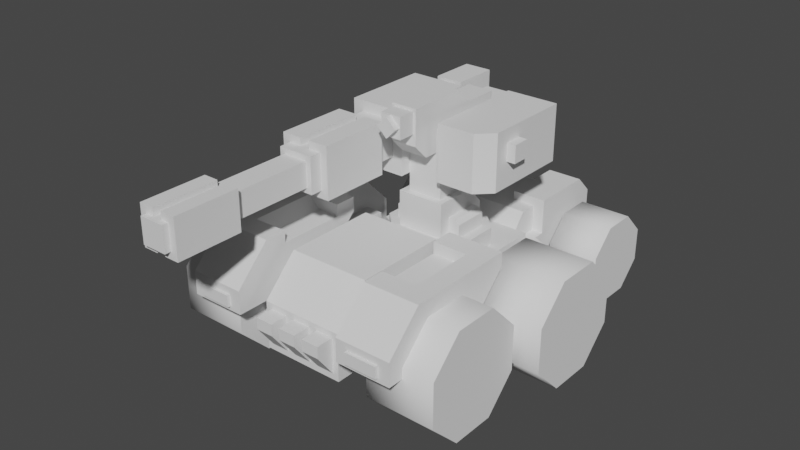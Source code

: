 # Source: stalker.blend  (saved by Blender 2.80.75; exported with 4.5.12 LTS)
import bpy
from mathutils import Matrix  # noqa: F401  (used for matrix-valued properties, if any)

bpy.ops.wm.read_factory_settings(use_empty=True)
scene = bpy.context.scene
scene.name = 'Scene'

# ---- collections
col_collection = bpy.data.collections.new('Collection'); scene.collection.children.link(col_collection)
col_stalker_latest = bpy.data.collections.new('Stalker_latest'); col_collection.children.link(col_stalker_latest)

# ---- world
world_world = bpy.data.worlds.new('World'); scene.world = world_world
world_world.use_nodes = True; world_world.node_tree.nodes.clear()
_N = world_world.node_tree.nodes; _L = world_world.node_tree.links
n0 = _N.new('ShaderNodeOutputWorld'); n0.name = 'World Output'; n0.location = (300, 300)
n1 = _N.new('ShaderNodeBackground'); n1.name = 'Background'; n1.location = (10, 300)
n1.inputs[0].default_value = (0.05088, 0.05088, 0.05088, 1.0)
_L.new(n1.outputs[0], n0.inputs[0])
n0.is_active_output = True
world_world.color = (0.05088, 0.05088, 0.05088)
world_world.use_sun_shadow = False
world_world.sun_shadow_jitter_overblur = 0.0

# ---- meshes
me_cube_007 = bpy.data.meshes.new('Cube.007')
me_cube_007.from_pydata([(0.8, 1.3, 1.32), (0.8, 1.3, 0.52), (0.8, 2.9, 1.32), (0.8, 2.9, 0.52), (0.8, 1.5, 1.57), (0.8, 2.7, 1.57), (1.0, 1.3, 1.32), (1.0, 1.3, 0.52), (0.7, -2.9, 1.32), (0.7, -2.9, 0.52), (0.7, -2.3, 1.92), (0.7, -0.7, 1.92), (0.7, -0.7, 0.52), (1.0, -0.4, 1.32), (0.7, -0.7, 1.32), (1.0, -0.4, 0.52), (-0.8, 1.3, 0.52), (-0.8, 2.9, 1.32), (-0.8, 2.9, 0.52), (-0.8, 1.5, 1.57), (-0.7, -2.9, 1.32), (-0.7, -0.7, 1.92), (-1.08, -2.1, 2.8), (-1.08, -2.1, 3.4), (-1.08, -0.3, 2.8), (-1.08, -0.3, 3.4), (-0.48, -2.1, 2.8), (-0.48, -2.1, 3.4), (-0.48, -0.3, 2.8), (-0.48, -0.3, 3.4), (-0.99, -4.7, 2.89), (-0.99, -4.7, 3.31), (-0.57, -4.7, 2.89), (-0.57, -4.7, 3.31), (-0.99, -2.1, 2.89), (-0.99, -2.1, 3.31), (-0.57, -2.1, 3.31), (-0.57, -2.1, 2.89), (-0.8658, -0.7, 2.671), (-0.8658, -0.7, 3.529), (-1.26, -0.3, 2.52), (-1.26, -0.3, 3.58), (-0.3, -0.3, 2.52), (-0.3, -0.3, 3.58), (-1.26, 1.2, 3.58), (-1.26, 1.2, 2.52), (-0.3, 1.2, 2.52), (-0.3, 1.2, 3.58), (-0.93, -5.96e-08, 2.7), (-0.93, -5.96e-08, 3.4), (-0.63, -5.96e-08, 2.7), (-0.63, -5.96e-08, 3.4), (-0.93, 1.5, 3.4), (-0.93, 1.5, 2.7), (-0.63, 1.5, 2.7), (-0.63, 1.5, 3.4), (-1.02, 1.5, 3.5), (-1.02, 1.5, 2.6), (-0.54, 1.5, 2.6), (-0.54, 1.5, 3.5), (-1.02, 2.3, 3.5), (-1.02, 2.3, 2.6), (-0.54, 2.3, 2.6), (-0.54, 2.3, 3.5), (0.3939, -0.3, 2.62), (0.3939, -0.3, 3.58), (0.3939, 1.5, 3.58), (0.3939, 1.5, 2.62), (1.294, 1.5, 3.58), (1.294, 1.5, 2.62), (1.294, -0.05, 3.58), (1.044, -0.3, 3.58), (0.2939, 0.07, 3.27), (0.2939, 0.07, 2.73), (0.2939, 0.63, 3.27), (0.2939, 0.63, 2.73), (0.3939, 0.07, 2.73), (0.3939, 0.07, 3.27), (0.3939, 0.63, 2.73), (0.3939, 0.63, 3.27), (-0.3, 1.9, 2.88), (0.3, 1.9, 2.88), (0.3, -0.1, 1.82), (0.3, 0.5, 1.82), (0.41, -0.21, 2.22), (0.41, 0.51, 2.22), (0.41, -0.21, 1.62), (-0.41, -0.21, 1.62), (0.41, 0.81, 1.92), (0.41, 0.81, 1.62), (-0.3, -0.1, 3.38), (-0.3, 1.9, 3.38), (0.3, -0.1, 3.38), (0.3, 1.9, 3.38), (-0.18, -0.9125, 3.445), (-0.18, -0.9125, 3.805), (-0.18, -0.6125, 3.445), (-0.18, -0.6125, 3.805), (0.18, -0.9125, 3.445), (0.18, -0.9125, 3.805), (0.18, -0.6125, 3.445), (0.18, -0.6125, 3.805), (4.768e-07, -1.013, 3.455), (-0.1697, -1.013, 3.625), (0.1697, -1.013, 3.625), (0.0, -1.013, 3.795), (4.768e-07, -0.9125, 3.455), (-0.1697, -0.9125, 3.625), (0.0, -0.9125, 3.795), (0.1697, -0.9125, 3.625), (0.225, -0.6125, 3.85), (-0.225, -0.3625, 3.0), (-0.225, -0.6125, 3.25), (0.225, -0.6125, 3.25), (0.225, -0.3625, 3.0), (0.225, 0.6875, 3.6), (0.225, 0.4375, 3.85), (0.225, 1.287, 3.0), (-0.225, 1.287, 3.0), (0.225, 1.287, 3.6), (-0.225, 1.287, 3.6), (0.3253, 1.085, 1.62), (-0.3253, 1.085, 1.62), (-0.7853, 0.6253, 1.62), (-0.7853, -0.02528, 1.62), (-0.3253, -0.4853, 1.62), (0.3253, -0.4853, 1.62), (0.7853, -0.02528, 1.62), (0.7853, 0.6253, 1.62), (-0.3253, 1.085, 1.32), (0.3253, 1.085, 1.32), (-0.7853, 0.6253, 1.32), (-0.7853, -0.02528, 1.32), (-0.3253, -0.4853, 1.32), (0.3253, -0.4853, 1.32), (0.7853, -0.02528, 1.32), (0.7853, 0.6253, 1.32), (-1.11, -3.5, 2.77), (-1.11, -3.5, 3.43), (-1.11, -4.6, 2.77), (-1.11, -4.6, 3.43), (-0.8599, -3.5, 3.43), (-0.8599, -3.5, 2.77), (-0.8599, -4.6, 3.43), (-0.8599, -4.6, 2.77), (-1.209, -1.9, 2.671), (-1.209, -1.9, 3.529), (-1.209, -0.7, 2.671), (-1.209, -0.7, 3.529), (-0.8658, -1.9, 2.671), (-0.8658, -1.9, 3.529), (1.294, -0.05, 2.62), (1.044, -0.3, 2.62), (-0.225, -0.6125, 3.85), (-0.225, 0.6875, 3.6), (-0.225, 0.4375, 3.85), (-0.3, -0.1, 1.82), (-0.3, 0.5, 1.82), (0.41, 0.606, 1.92), (0.41, 0.606, 1.62), (0.61, 0.606, 1.62), (0.535, 0.606, 1.92), (-0.41, -0.21, 2.22), (-0.41, 0.51, 2.22), (-0.41, 0.81, 1.92), (-0.41, 0.81, 1.62), (-0.7, -2.9, 0.52), (-0.7, -2.3, 1.92), (-1.0, 1.3, 1.32), (-0.7, -0.7, 0.52), (-1.0, -0.4, 1.32), (-0.7, -0.7, 1.32), (-1.0, -0.4, 0.52), (-1.0, 1.3, 0.52), (-0.8, 1.3, 1.32), (-0.8, 2.7, 1.57), (-0.6942, -0.7, 2.671), (-0.6942, -0.7, 3.529), (-0.4497, -3.5, 2.77), (-0.4497, -3.5, 3.43), (-0.4497, -4.6, 2.77), (-0.4497, -4.6, 3.43), (-0.7001, -3.5, 3.43), (-0.7001, -3.5, 2.77), (-0.7001, -4.6, 3.43), (-0.7001, -4.6, 2.77), (-0.351, -1.9, 2.671), (-0.351, -1.9, 3.529), (-0.351, -0.7, 2.671), (-0.351, -0.7, 3.529), (-0.6942, -1.9, 2.671), (-0.6942, -1.9, 3.529), (1.444, 0.2, 3.35), (1.444, 0.2, 3.05), (1.444, 0.5, 3.35), (1.444, 0.5, 3.05), (1.294, 0.2, 3.35), (1.294, 0.2, 3.05), (1.294, 0.5, 3.35), (1.294, 0.5, 3.05), (0.41, -0.005999, 1.92), (0.41, -0.005999, 1.62), (0.61, -0.005999, 1.62), (0.61, -0.005999, 1.845), (0.535, -0.005999, 1.92), (0.61, 0.606, 1.845), (0.95, -0.31, 0.65), (0.95, -0.31, 1.19), (0.95, 0.23, 0.65), (0.95, 0.23, 1.19), (1.31, -0.31, 0.65), (1.31, -0.31, 1.19), (1.31, 0.23, 0.65), (1.31, 0.23, 1.19), (0.9, 2.264, 0.4961), (0.9, 2.264, 0.9281), (0.9, 2.696, 0.4961), (0.9, 2.696, 0.9281), (1.26, 2.264, 0.4961), (1.26, 2.264, 0.9281), (1.26, 2.696, 0.4961), (1.26, 2.696, 0.9281), (1.7, -0.445, 0.515), (1.7, -0.445, 1.325), (1.7, 0.365, 0.515), (1.7, 0.365, 1.325), (1.3, 0.365, 0.515), (1.3, -0.445, 0.515), (1.3, -0.445, 1.325), (1.3, 0.365, 1.325), (0.6, -2.29, 0.65), (0.6, -2.29, 1.49), (0.6, -1.75, 0.65), (0.6, -1.75, 1.49), (0.96, -2.29, 0.65), (0.96, -2.29, 1.49), (0.96, -1.75, 0.65), (0.96, -1.75, 1.49), (1.35, -2.425, 0.515), (1.35, -2.425, 1.123), (1.35, -1.615, 0.515), (1.35, -1.615, 1.123), (0.95, -1.615, 0.515), (0.95, -2.425, 0.515), (0.95, -2.425, 1.123), (0.95, -1.615, 1.123), (1.35, -2.22, 1.92), (1.35, -1.08, 1.92), (1.9, -3.2, 1.52), (1.9, -2.6, 2.12), (1.9, -0.7, 2.12), (1.9, -3.2, 1.123), (0.95, -3.2, 1.52), (0.95, -2.6, 2.12), (0.95, -0.7, 2.12), (0.95, -3.2, 1.123), (1.9, -1.45, 1.123), (1.9, -0.7, 1.87), (0.95, -0.7, 1.87), (0.95, -1.45, 1.123), (0.95, -2.22, 2.12), (0.95, -2.22, 1.92), (1.55, -1.08, 2.12), (1.55, -2.22, 2.12), (0.95, -1.08, 1.92), (0.95, -1.08, 2.12), (0.6, -3.2, 1.02), (0.3, -3.2, 1.02), (0.6, -2.9, 0.62), (0.3, -2.9, 0.62), (0.6, -2.9, 1.22), (0.3, -2.9, 1.22), (0.6, -3.2, 1.22), (0.3, -3.2, 1.22), (1.7, -3.25, 1.395), (1.7, -3.25, 1.195), (1.15, -3.25, 1.395), (1.15, -3.25, 1.195), (1.7, -3.2, 1.195), (1.7, -3.2, 1.395), (1.15, -3.2, 1.195), (1.15, -3.2, 1.395), (0.8, 1.3, 1.12), (1.0, 1.3, 1.12), (1.4, 1.4, 0.72), (1.0, 0.4, 1.12), (1.4, 0.6, 1.12), (1.4, 0.6, 0.72), (1.0, 1.6, 1.12), (1.4, 1.4, 1.12), (0.8, 1.8, 0.72), (1.0, 1.8, 1.12), (0.8, 1.8, 1.12), (0.4, 1.8, 0.42), (0.4, 3.2, 0.42), (0.4, 3.2, 1.42), (1.0, 1.8, 0.42), (1.0, 3.2, 0.42), (1.0, 3.2, 1.42), (0.5, 3.2, 0.92), (0.9, 3.2, 0.92), (0.5, 3.2, 0.52), (0.9, 3.2, 0.52), (0.5, 3.3, 0.92), (0.9, 3.3, 0.92), (0.5, 3.3, 0.52), (0.9, 3.3, 0.52), (0.54, 3.2, 1.284), (0.86, 3.2, 1.284), (0.54, 3.26, 1.284), (0.86, 3.26, 1.284), (0.54, 3.2, 1.156), (0.86, 3.2, 1.156), (0.54, 3.26, 1.156), (0.86, 3.26, 1.156), (0.4, 1.8, 1.72), (0.4, 2.9, 1.72), (1.0, 2.9, 1.72), (1.0, 1.8, 1.72), (2.43, -1.105, 1.299), (1.26, -1.105, 0.5411), (2.43, -1.105, 0.5411), (1.26, -1.641, 0.005359), (2.43, -1.641, 0.005359), (1.26, -2.399, 0.005359), (2.43, -2.399, 0.00536), (2.43, -2.935, 0.5411), (2.43, -2.935, 1.299), (2.43, -2.399, 1.835), (2.43, -1.641, 1.835), (2.79, 0.8746, 1.299), (1.62, 0.8746, 0.5411), (2.79, 0.8746, 0.5411), (2.79, 0.3389, 0.005359), (2.79, -0.4189, 0.005359), (1.62, -0.9546, 0.5411), (2.79, -0.9546, 0.5411), (2.79, -0.9546, 1.299), (1.62, -0.4189, 1.835), (2.79, -0.4189, 1.835), (2.79, 0.3389, 1.835), (2.048, 3.166, 0.9963), (2.048, 3.166, 0.428), (2.048, 2.764, 0.02615), (2.048, 2.196, 0.02615), (2.048, 1.794, 0.428), (2.048, 1.794, 0.9963), (1.17, 2.196, 1.398), (2.048, 2.196, 1.398), (2.048, 2.764, 1.398), (1.26, -2.935, 1.299), (1.17, 3.166, 0.9963), (1.17, 2.764, 0.02615), (1.17, 1.794, 0.428), (1.17, 2.764, 1.398), (0.8, 1.3, 0.72), (1.0, 1.3, 0.72), (1.0, 0.4, 0.72), (1.0, 1.6, 0.72), (1.0, 1.8, 0.72), (1.17, 3.166, 0.428), (1.17, 2.196, 0.02615), (1.17, 1.794, 0.9963), (1.62, 0.8746, 1.299), (1.62, 0.3389, 0.005359), (1.62, -0.4189, 0.005359), (1.62, -0.9546, 1.299), (1.62, 0.3389, 1.835), (1.26, -1.105, 1.299), (1.26, -2.935, 0.5411), (1.26, -2.399, 1.835), (1.26, -1.641, 1.835), (-0.41, -0.005999, 1.92), (-0.41, -0.005999, 1.62), (-0.61, -0.005999, 1.62), (-0.61, -0.005999, 1.845), (-0.535, -0.005999, 1.92), (-0.61, 0.606, 1.845), (-0.95, -0.31, 0.65), (-0.95, -0.31, 1.19), (-0.95, 0.23, 0.65), (-0.95, 0.23, 1.19), (-1.31, -0.31, 0.65), (-1.31, -0.31, 1.19), (-1.31, 0.23, 0.65), (-1.31, 0.23, 1.19), (-0.9, 2.264, 0.4961), (-0.9, 2.264, 0.9281), (-0.9, 2.696, 0.4961), (-0.9, 2.696, 0.9281), (-1.26, 2.264, 0.4961), (-1.26, 2.264, 0.9281), (-1.26, 2.696, 0.4961), (-1.26, 2.696, 0.9281), (-1.7, -0.445, 0.515), (-1.7, -0.445, 1.325), (-1.7, 0.365, 0.515), (-1.7, 0.365, 1.325), (-1.3, 0.365, 0.515), (-1.3, -0.445, 0.515), (-1.3, -0.445, 1.325), (-1.3, 0.365, 1.325), (-0.6, -2.29, 0.65), (-0.6, -2.29, 1.49), (-0.6, -1.75, 0.65), (-0.6, -1.75, 1.49), (-0.96, -2.29, 0.65), (-0.96, -2.29, 1.49), (-0.96, -1.75, 0.65), (-0.96, -1.75, 1.49), (-1.35, -2.425, 0.515), (-1.35, -2.425, 1.123), (-1.35, -1.615, 0.515), (-1.35, -1.615, 1.123), (-0.95, -1.615, 0.515), (-0.95, -2.425, 0.515), (-0.95, -2.425, 1.123), (-0.95, -1.615, 1.123), (-1.35, -2.22, 1.92), (-1.35, -1.08, 1.92), (-1.9, -3.2, 1.52), (-1.9, -2.6, 2.12), (-1.9, -0.7, 2.12), (-1.9, -3.2, 1.123), (-0.95, -3.2, 1.52), (-0.95, -2.6, 2.12), (-0.95, -0.7, 2.12), (-0.95, -3.2, 1.123), (-1.9, -1.45, 1.123), (-1.9, -0.7, 1.87), (-0.95, -0.7, 1.87), (-0.95, -1.45, 1.123), (-0.95, -2.22, 2.12), (-0.95, -2.22, 1.92), (-1.55, -1.08, 2.12), (-1.55, -2.22, 2.12), (-0.95, -1.08, 1.92), (-0.95, -1.08, 2.12), (-0.6, -3.2, 1.02), (-0.3, -3.2, 1.02), (-0.6, -2.9, 0.62), (-0.3, -2.9, 0.62), (-0.6, -2.9, 1.22), (-0.3, -2.9, 1.22), (-0.6, -3.2, 1.22), (-0.3, -3.2, 1.22), (-1.7, -3.25, 1.395), (-1.7, -3.25, 1.195), (-1.15, -3.25, 1.395), (-1.15, -3.25, 1.195), (-1.7, -3.2, 1.195), (-1.7, -3.2, 1.395), (-1.15, -3.2, 1.195), (-1.15, -3.2, 1.395), (-0.8, 1.3, 1.12), (-1.0, 1.3, 1.12), (-1.4, 1.4, 0.72), (-1.0, 0.4, 1.12), (-1.4, 0.6, 1.12), (-1.4, 0.6, 0.72), (-1.0, 1.6, 1.12), (-1.4, 1.4, 1.12), (-0.8, 1.8, 0.72), (-1.0, 1.8, 1.12), (-0.8, 1.8, 1.12), (-0.4, 1.8, 0.42), (-0.4, 3.2, 0.42), (-0.4, 3.2, 1.42), (-1.0, 1.8, 0.42), (-1.0, 3.2, 0.42), (-1.0, 3.2, 1.42), (-0.5, 3.2, 0.92), (-0.9, 3.2, 0.92), (-0.5, 3.2, 0.52), (-0.9, 3.2, 0.52), (-0.5, 3.3, 0.92), (-0.9, 3.3, 0.92), (-0.5, 3.3, 0.52), (-0.9, 3.3, 0.52), (-0.54, 3.2, 1.284), (-0.86, 3.2, 1.284), (-0.54, 3.26, 1.284), (-0.86, 3.26, 1.284), (-0.54, 3.2, 1.156), (-0.86, 3.2, 1.156), (-0.54, 3.26, 1.156), (-0.86, 3.26, 1.156), (-0.4, 1.8, 1.72), (-0.4, 2.9, 1.72), (-1.0, 2.9, 1.72), (-1.0, 1.8, 1.72), (-2.43, -1.105, 1.299), (-1.26, -1.105, 0.5411), (-2.43, -1.105, 0.5411), (-1.26, -1.641, 0.005359), (-2.43, -1.641, 0.005359), (-1.26, -2.399, 0.005359), (-2.43, -2.399, 0.00536), (-2.43, -2.935, 0.5411), (-2.43, -2.935, 1.299), (-2.43, -2.399, 1.835), (-2.43, -1.641, 1.835), (-2.79, 0.8746, 1.299), (-1.62, 0.8746, 0.5411), (-2.79, 0.8746, 0.5411), (-2.79, 0.3389, 0.005359), (-2.79, -0.4189, 0.005359), (-1.62, -0.9546, 0.5411), (-2.79, -0.9546, 0.5411), (-2.79, -0.9546, 1.299), (-1.62, -0.4189, 1.835), (-2.79, -0.4189, 1.835), (-2.79, 0.3389, 1.835), (-2.048, 3.166, 0.9963), (-2.048, 3.166, 0.428), (-2.048, 2.764, 0.02615), (-2.048, 2.196, 0.02615), (-2.048, 1.794, 0.428), (-2.048, 1.794, 0.9963), (-1.17, 2.196, 1.398), (-2.048, 2.196, 1.398), (-2.048, 2.764, 1.398), (-1.26, -2.935, 1.299), (-1.17, 3.166, 0.9963), (-1.17, 2.764, 0.02615), (-1.17, 1.794, 0.428), (-1.17, 2.764, 1.398), (-0.41, 0.606, 1.92), (-0.535, 0.606, 1.92), (-0.8, 1.3, 0.72), (-1.0, 1.3, 0.72), (-1.0, 0.4, 0.72), (-1.0, 1.6, 0.72), (-1.0, 1.8, 0.72), (-1.17, 3.166, 0.428), (-1.17, 2.196, 0.02615), (-1.17, 1.794, 0.9963), (-1.62, 0.8746, 1.299), (-1.62, 0.3389, 0.005359), (-1.62, -0.4189, 0.005359), (-1.62, -0.9546, 1.299), (-1.62, 0.3389, 1.835), (-1.26, -1.105, 1.299), (-1.26, -2.935, 0.5411), (-1.26, -2.399, 1.835), (-1.26, -1.641, 1.835), (0.15, -3.2, 1.02), (-0.15, -3.2, 1.02), (0.15, -2.9, 0.62), (-0.15, -2.9, 0.62), (0.15, -2.9, 1.22), (-0.15, -2.9, 1.22), (0.15, -3.2, 1.22), (-0.15, -3.2, 1.22), (-0.41, 0.606, 1.62), (-0.61, 0.606, 1.62)], [], [(2, 3, 18, 17), (0, 4, 19, 174), (4, 5, 175, 19), (17, 175, 5, 2), (13, 15, 7, 6), (18, 3, 1, 16), (20, 166, 9, 8), (10, 8, 9, 12, 14, 11), (8, 10, 167, 20), (11, 14, 171, 21), (10, 11, 21, 167), (171, 169, 12, 14), (9, 166, 169, 12), (12, 15, 13, 14), (1, 0, 6, 7), (0, 1, 3, 2, 5, 4), (171, 14, 13, 6, 174, 168, 170), (173, 7, 15, 12, 169, 172), (22, 23, 25, 24), (28, 29, 27, 26), (26, 27, 23, 22), (24, 28, 26, 22), (29, 25, 23, 27), (32, 33, 31, 30), (30, 34, 37, 32), (31, 35, 34, 30), (33, 36, 35, 31), (32, 37, 36, 33), (149, 38, 39, 150), (40, 42, 43, 41), (45, 44, 47, 46), (41, 43, 47, 44), (40, 41, 44, 45), (43, 42, 46, 47), (42, 40, 45, 46), (51, 50, 54, 55), (50, 48, 53, 54), (49, 51, 55, 52), (48, 49, 52, 53), (57, 58, 59, 56), (61, 60, 63, 62), (56, 59, 63, 60), (57, 56, 60, 61), (59, 58, 62, 63), (58, 57, 61, 62), (64, 65, 66, 67), (65, 71, 70, 68, 66), (66, 68, 69, 67), (151, 69, 68, 70), (70, 71, 152, 151), (64, 152, 71, 65), (75, 78, 76, 73), (74, 79, 78, 75), (72, 77, 79, 74), (73, 76, 77, 72), (80, 81, 83, 157), (162, 84, 85, 163), (85, 84, 86, 89, 88), (162, 87, 86, 84), (88, 89, 165, 164), (85, 88, 164, 163), (81, 93, 92, 82, 83), (91, 90, 92, 93), (81, 80, 91, 93), (94, 95, 97, 96), (100, 101, 99, 98), (98, 99, 95, 94), (96, 100, 98, 94), (101, 97, 95, 99), (104, 105, 103, 102), (105, 108, 107, 103), (104, 109, 108, 105), (102, 106, 109, 104), (103, 107, 106, 102), (153, 110, 116, 155), (112, 113, 110, 153), (114, 117, 119, 115, 116, 110, 113), (82, 92, 90, 156), (113, 112, 111, 114), (155, 116, 115, 154), (118, 120, 119, 117), (154, 115, 119, 120), (122, 123, 124, 125, 126, 127, 128, 121), (127, 135, 136, 128), (125, 133, 134, 126), (123, 131, 132, 124), (121, 130, 129, 122), (128, 136, 130, 121), (126, 134, 135, 127), (124, 132, 133, 125), (122, 129, 131, 123), (111, 118, 117, 114), (137, 139, 140, 138), (142, 141, 143, 144), (139, 137, 142, 144), (138, 140, 143, 141), (140, 139, 144, 143), (137, 138, 141, 142), (145, 146, 148, 147), (145, 147, 38, 149), (148, 146, 150, 39), (146, 145, 149, 150), (147, 148, 39, 38), (64, 67, 69, 151, 152), (111, 112, 153, 155, 154, 120, 118), (80, 157, 156, 90, 91), (158, 161, 205, 160, 159), (163, 164, 165, 87, 162), (167, 21, 171, 169, 166, 20), (170, 168, 173, 172), (169, 171, 170, 172), (173, 168, 174, 16), (174, 19, 175, 17, 18, 16), (190, 191, 177, 176), (178, 179, 181, 180), (183, 185, 184, 182), (180, 185, 183, 178), (179, 182, 184, 181), (181, 184, 185, 180), (178, 183, 182, 179), (186, 188, 189, 187), (186, 190, 176, 188), (189, 177, 191, 187), (187, 191, 190, 186), (188, 176, 177, 189), (193, 195, 194, 192), (195, 193, 197, 199), (194, 195, 199, 198), (192, 194, 198, 196), (193, 192, 196, 197), (200, 201, 202, 203, 204), (205, 203, 202, 160), (203, 205, 161, 204), (158, 200, 204, 161), (267, 273, 271, 269), (208, 209, 213, 212), (210, 211, 207, 206), (208, 212, 210, 206), (213, 209, 207, 211), (216, 217, 221, 220), (218, 219, 215, 214), (216, 220, 218, 214), (221, 217, 215, 219), (226, 227, 228, 229), (225, 224, 226, 229), (222, 223, 228, 227), (223, 225, 229, 228), (224, 222, 227, 226), (232, 233, 237, 236), (234, 235, 231, 230), (232, 236, 234, 230), (237, 233, 231, 235), (241, 240, 242, 245), (238, 239, 244, 243), (240, 238, 243, 242), (251, 248, 252, 255), (249, 250, 254, 265, 262, 263, 260, 253), (248, 249, 253, 252), (248, 251, 256, 257, 250, 249), (254, 250, 257, 258), (256, 259, 258, 257), (261, 260, 263, 246), (264, 261, 246, 247), (262, 265, 264, 247), (263, 262, 247, 246), (266, 268, 270, 272), (267, 269, 268, 266), (270, 271, 273, 272), (266, 272, 273, 267), (275, 274, 276, 277), (274, 279, 281, 276), (275, 278, 279, 274), (277, 280, 278, 275), (276, 281, 280, 277), (357, 287, 286, 285), (289, 286, 287, 284), (288, 358, 359, 291), (358, 288, 289, 284), (359, 290, 292, 291), (282, 283, 285, 286, 289, 288, 291, 292), (298, 317, 318, 296, 297), (294, 295, 298, 297), (296, 318, 315, 293), (294, 297, 296, 293), (303, 304, 306, 305), (301, 299, 303, 305), (302, 301, 305, 306), (300, 302, 306, 304), (299, 300, 304, 303), (307, 308, 310, 309), (311, 313, 314, 312), (309, 313, 311, 307), (308, 312, 314, 310), (310, 314, 313, 309), (317, 316, 315, 318), (298, 295, 316, 317), (293, 315, 316, 295, 294), (368, 319, 321, 320), (320, 321, 323, 322), (322, 323, 325, 324), (324, 325, 326, 369), (369, 326, 327, 350), (350, 327, 328, 370), (321, 319, 329, 328, 327, 326, 325, 323), (370, 328, 329, 371), (371, 329, 319, 368), (363, 330, 332, 331), (331, 332, 333, 364), (364, 333, 334, 365), (365, 334, 336, 335), (335, 336, 337, 366), (366, 337, 339, 338), (332, 330, 340, 339, 337, 336, 334, 333), (338, 339, 340, 367), (367, 340, 330, 363), (351, 341, 342, 360), (360, 342, 343, 352), (352, 343, 344, 361), (361, 344, 345, 353), (353, 345, 346, 362), (362, 346, 348, 347), (342, 341, 349, 348, 346, 345, 344, 343), (347, 348, 349, 354), (354, 349, 341, 351), (239, 241, 245, 259, 256, 251, 255, 244), (244, 255, 252, 253, 260, 261, 264, 265, 254, 258, 259, 245), (243, 244, 245, 242), (355, 290, 359, 358, 284, 287, 357, 356), (360, 352, 361, 353, 362, 347, 354, 351), (331, 364, 365, 335, 366, 338, 367, 363), (320, 322, 324, 369, 350, 370, 371, 368), (372, 376, 375, 374, 373), (377, 555, 374, 375), (375, 376, 528, 377), (527, 528, 376, 372), (439, 441, 443, 445), (380, 384, 385, 381), (382, 378, 379, 383), (380, 378, 382, 384), (385, 383, 379, 381), (388, 392, 393, 389), (390, 386, 387, 391), (388, 386, 390, 392), (393, 391, 387, 389), (398, 401, 400, 399), (397, 401, 398, 396), (394, 399, 400, 395), (395, 400, 401, 397), (396, 398, 399, 394), (404, 408, 409, 405), (406, 402, 403, 407), (404, 402, 406, 408), (409, 407, 403, 405), (413, 417, 414, 412), (410, 415, 416, 411), (412, 414, 415, 410), (423, 427, 424, 420), (421, 425, 432, 435, 434, 437, 426, 422), (420, 424, 425, 421), (420, 421, 422, 429, 428, 423), (426, 430, 429, 422), (428, 429, 430, 431), (433, 418, 435, 432), (436, 419, 418, 433), (434, 419, 436, 437), (435, 418, 419, 434), (438, 444, 442, 440), (439, 438, 440, 441), (442, 444, 445, 443), (438, 439, 445, 444), (447, 449, 448, 446), (446, 448, 453, 451), (447, 446, 451, 450), (449, 447, 450, 452), (448, 449, 452, 453), (531, 457, 458, 459), (461, 456, 459, 458), (460, 463, 533, 532), (532, 456, 461, 460), (533, 463, 464, 462), (454, 464, 463, 460, 461, 458, 457, 455), (470, 469, 468, 490, 489), (466, 469, 470, 467), (468, 465, 487, 490), (466, 465, 468, 469), (475, 477, 478, 476), (473, 477, 475, 471), (474, 478, 477, 473), (472, 476, 478, 474), (471, 475, 476, 472), (479, 481, 482, 480), (483, 484, 486, 485), (481, 479, 483, 485), (480, 482, 486, 484), (482, 481, 485, 486), (489, 490, 487, 488), (470, 489, 488, 467), (465, 466, 467, 488, 487), (542, 492, 493, 491), (492, 494, 495, 493), (494, 496, 497, 495), (496, 543, 498, 497), (543, 522, 499, 498), (522, 544, 500, 499), (493, 495, 497, 498, 499, 500, 501, 491), (544, 545, 501, 500), (545, 542, 491, 501), (537, 503, 504, 502), (503, 538, 505, 504), (538, 539, 506, 505), (539, 507, 508, 506), (507, 540, 509, 508), (540, 510, 511, 509), (504, 505, 506, 508, 509, 511, 512, 502), (510, 541, 512, 511), (541, 537, 502, 512), (523, 534, 514, 513), (534, 524, 515, 514), (524, 535, 516, 515), (535, 525, 517, 516), (525, 536, 518, 517), (536, 519, 520, 518), (514, 515, 516, 517, 518, 520, 521, 513), (519, 526, 521, 520), (526, 523, 513, 521), (411, 416, 427, 423, 428, 431, 417, 413), (416, 417, 431, 430, 426, 437, 436, 433, 432, 425, 424, 427), (415, 414, 417, 416), (529, 530, 531, 459, 456, 532, 533, 462), (534, 523, 526, 519, 536, 525, 535, 524), (503, 537, 541, 510, 540, 507, 539, 538), (492, 542, 545, 544, 522, 543, 496, 494), (547, 553, 551, 549), (546, 548, 550, 552), (547, 549, 548, 546), (550, 551, 553, 552), (546, 552, 553, 547), (527, 554, 555, 377, 528)])
me_cube_007.polygons.foreach_set('use_smooth', [0, 0, 0, 0, 0, 0, 0, 0, 0, 0, 0, 0, 0, 0, 0, 0, 0, 0, 0, 0, 0, 0, 0, 0, 0, 0, 0, 0, 0, 0, 0, 0, 0, 0, 0, 0, 0, 0, 0, 0, 0, 0, 0, 0, 0, 0, 0, 0, 0, 0, 0, 0, 0, 0, 0, 0, 0, 0, 0, 0, 0, 0, 0, 0, 0, 0, 0, 0, 0, 0, 0, 0, 0, 0, 0, 0, 0, 0, 0, 0, 0, 0, 0, 0, 0, 0, 0, 0, 0, 0, 0, 0, 0, 0, 0, 0, 0, 0, 0, 0, 0, 0, 0, 0, 0, 0, 0, 0, 0, 0, 0, 0, 0, 0, 0, 0, 0, 0, 0, 0, 0, 0, 0, 0, 0, 0, 0, 0, 0, 0, 0, 0, 0, 0, 0, 0, 0, 0, 0, 0, 0, 0, 0, 0, 0, 0, 0, 0, 0, 0, 0, 0, 0, 0, 0, 0, 0, 0, 0, 0, 0, 0, 0, 0, 0, 0, 0, 0, 0, 0, 0, 0, 0, 0, 0, 0, 0, 0, 0, 0, 0, 0, 0, 0, 0, 0, 0, 0, 0, 0, 0, 0, 0, 0, 0, 0, 0, 1, 1, 1, 1, 1, 1, 0, 1, 1, 1, 1, 1, 1, 1, 1, 0, 1, 1, 1, 1, 1, 1, 1, 1, 0, 1, 1, 0, 0, 0, 0, 0, 0, 0, 0, 0, 0, 0, 0, 0, 0, 0, 0, 0, 0, 0, 0, 0, 0, 0, 0, 0, 0, 0, 0, 0, 0, 0, 0, 0, 0, 0, 0, 0, 0, 0, 0, 0, 0, 0, 0, 0, 0, 0, 0, 0, 0, 0, 0, 0, 0, 0, 0, 0, 0, 0, 0, 0, 0, 0, 0, 0, 0, 0, 0, 0, 0, 0, 0, 0, 0, 1, 1, 1, 1, 1, 1, 0, 1, 1, 1, 1, 1, 1, 1, 1, 0, 1, 1, 1, 1, 1, 1, 1, 1, 0, 1, 1, 0, 0, 0, 0, 0, 0, 0, 0, 0, 0, 0, 0, 0])
_uv = me_cube_007.uv_layers.new(name='UVMap')
_uv.uv.foreach_set('vector', [0.1582, 0.8463, 0.1582, 0.786, 0.03761, 0.786, 0.03761, 0.8463, 0.1582, 0.985, 0.1582, 0.9609, 0.03761, 0.9609, 0.03761, 0.985, 0.1582, 0.9609, 0.1582, 0.8704, 0.03761, 0.8704, 0.03761, 0.9609, 0.03761, 0.8463, 0.03761, 0.8704, 0.1582, 0.8704, 0.1582, 0.8463, 0.1644, 0.2429, 0.1041, 0.2429, 0.1041, 0.371, 0.1644, 0.371, 0.4165, 0.1256, 0.5371, 0.1256, 0.5371, 0.005, 0.4165, 0.005, 0.7758, 0.7652, 0.7758, 0.705, 0.6703, 0.705, 0.6703, 0.7652, 0.4015, 0.2562, 0.4467, 0.3014, 0.507, 0.3014, 0.507, 0.1356, 0.4467, 0.1356, 0.4015, 0.1356, 0.6703, 0.7652, 0.6703, 0.8292, 0.7758, 0.8292, 0.7758, 0.7652, 0.6703, 0.9498, 0.6703, 0.995, 0.7758, 0.995, 0.7758, 0.9498, 0.6703, 0.8292, 0.6703, 0.9498, 0.7758, 0.9498, 0.7758, 0.8292, 0.575, 0.995, 0.5147, 0.995, 0.5147, 0.8895, 0.575, 0.8895, 0.4065, 0.1105, 0.4065, 0.005, 0.2407, 0.005, 0.2407, 0.1105, 0.1041, 0.2109, 0.1041, 0.2429, 0.1644, 0.2429, 0.1644, 0.2109, 0.1041, 0.3861, 0.1644, 0.3861, 0.1644, 0.371, 0.1041, 0.371, 0.2436, 0.6334, 0.3038, 0.6334, 0.3038, 0.5128, 0.2436, 0.5128, 0.2247, 0.5279, 0.2247, 0.6183, 0.2633, 0.2712, 0.3689, 0.2712, 0.3915, 0.2486, 0.3915, 0.1205, 0.2558, 0.1205, 0.2407, 0.1205, 0.2407, 0.2486, 0.06022, 0.4074, 0.06022, 0.5581, 0.1883, 0.5581, 0.2109, 0.5355, 0.2109, 0.43, 0.1883, 0.4074, 0.1682, 0.985, 0.1682, 0.9398, 0.3038, 0.9398, 0.3038, 0.985, 0.3038, 0.8493, 0.3038, 0.8946, 0.1682, 0.8946, 0.1682, 0.8493, 0.005, 0.5928, 0.005, 0.5476, 0.05022, 0.5476, 0.05022, 0.5928, 0.3038, 0.8041, 0.3038, 0.8493, 0.1682, 0.8493, 0.1682, 0.8041, 0.3038, 0.8946, 0.3038, 0.9398, 0.1682, 0.9398, 0.1682, 0.8946, 0.03665, 0.4977, 0.005, 0.4977, 0.005, 0.5293, 0.03665, 0.5293, 0.1041, 0.005, 0.1041, 0.2009, 0.1358, 0.2009, 0.1358, 0.005, 0.1991, 0.005, 0.1991, 0.2009, 0.2307, 0.2009, 0.2307, 0.005, 0.1674, 0.005, 0.1674, 0.2009, 0.1991, 0.2009, 0.1991, 0.005, 0.1358, 0.005, 0.1358, 0.2009, 0.1674, 0.2009, 0.1674, 0.005, 0.5648, 0.5945, 0.5648, 0.685, 0.5002, 0.685, 0.5002, 0.5945, 0.6274, 0.2723, 0.555, 0.2723, 0.555, 0.1924, 0.6274, 0.1924, 0.555, 0.1824, 0.555, 0.1025, 0.6274, 0.1025, 0.6274, 0.1824, 0.7077, 0.2296, 0.7077, 0.1572, 0.8207, 0.1572, 0.8207, 0.2296, 0.7077, 0.3095, 0.7077, 0.2296, 0.8207, 0.2296, 0.8207, 0.3095, 0.7077, 0.1572, 0.7077, 0.07735, 0.8207, 0.07735, 0.8207, 0.1572, 0.7077, 0.07735, 0.7077, 0.005, 0.8207, 0.005, 0.8207, 0.07735, 0.3038, 0.7188, 0.3038, 0.7715, 0.1908, 0.7715, 0.1908, 0.7188, 0.3038, 0.7715, 0.3038, 0.7941, 0.1908, 0.7941, 0.1908, 0.7715, 0.3038, 0.6962, 0.3038, 0.7188, 0.1908, 0.7188, 0.1908, 0.6962, 0.3038, 0.6434, 0.3038, 0.6962, 0.1908, 0.6962, 0.1908, 0.6434, 0.6228, 0.2823, 0.6228, 0.3185, 0.555, 0.3185, 0.555, 0.2823, 0.555, 0.3285, 0.6228, 0.3285, 0.6228, 0.3647, 0.555, 0.3647, 0.6977, 0.07283, 0.6977, 0.109, 0.6374, 0.109, 0.6374, 0.07283, 0.6977, 0.005, 0.6977, 0.07283, 0.6374, 0.07283, 0.6374, 0.005, 0.6977, 0.109, 0.6977, 0.1768, 0.6374, 0.1768, 0.6374, 0.109, 0.6977, 0.1768, 0.6977, 0.213, 0.6374, 0.213, 0.6374, 0.1768, 0.8582, 0.6481, 0.7858, 0.6481, 0.7858, 0.7837, 0.8582, 0.7837, 0.7582, 0.5593, 0.7092, 0.5593, 0.6903, 0.5781, 0.6903, 0.695, 0.7582, 0.695, 0.7858, 0.7837, 0.7858, 0.8515, 0.8582, 0.8515, 0.8582, 0.7837, 0.8582, 0.9683, 0.8582, 0.8515, 0.7858, 0.8515, 0.7858, 0.9683, 0.7858, 0.9683, 0.7858, 0.995, 0.8582, 0.995, 0.8582, 0.9683, 0.507, 0.3604, 0.507, 0.3114, 0.4346, 0.3114, 0.4346, 0.3604, 0.03761, 0.7686, 0.04515, 0.7686, 0.04515, 0.7264, 0.03761, 0.7264, 0.03761, 0.6435, 0.04515, 0.6435, 0.04515, 0.6028, 0.03761, 0.6028, 0.03761, 0.6857, 0.04515, 0.6857, 0.04515, 0.6435, 0.03761, 0.6435, 0.03761, 0.7264, 0.04515, 0.7264, 0.04515, 0.6857, 0.03761, 0.6857, 0.005, 0.311, 0.05022, 0.311, 0.05022, 0.4433, 0.005, 0.4433, 0.7169, 0.3978, 0.7169, 0.4596, 0.7712, 0.4596, 0.7712, 0.3978, 0.4605, 0.4784, 0.4605, 0.5327, 0.5057, 0.5327, 0.5057, 0.4558, 0.4831, 0.4558, 0.7169, 0.3978, 0.6717, 0.3978, 0.6717, 0.4596, 0.7169, 0.4596, 0.8032, 0.4596, 0.8258, 0.4596, 0.8258, 0.3978, 0.8032, 0.3978, 0.7712, 0.4596, 0.8032, 0.4596, 0.8032, 0.3978, 0.7712, 0.3978, 0.0979, 0.7189, 0.06022, 0.7189, 0.06022, 0.5681, 0.1778, 0.5681, 0.1778, 0.6134, 0.005, 0.2733, 0.005, 0.1226, 0.05022, 0.1226, 0.05022, 0.2733, 0.05022, 0.311, 0.005, 0.311, 0.005, 0.2733, 0.05022, 0.2733, 0.5777, 0.4988, 0.5777, 0.4716, 0.6003, 0.4716, 0.6003, 0.4988, 0.5279, 0.4987, 0.5279, 0.4716, 0.5505, 0.4716, 0.5505, 0.4987, 0.5505, 0.4987, 0.5505, 0.4716, 0.5777, 0.4716, 0.5777, 0.4988, 0.5777, 0.5214, 0.5505, 0.5214, 0.5505, 0.4987, 0.5777, 0.4988, 0.5505, 0.449, 0.5777, 0.449, 0.5777, 0.4716, 0.5505, 0.4716, 0.3916, 0.6556, 0.3916, 0.6737, 0.4097, 0.6737, 0.4097, 0.6556, 0.3916, 0.6737, 0.3916, 0.6812, 0.4097, 0.6812, 0.4097, 0.6737, 0.3916, 0.6556, 0.384, 0.6556, 0.384, 0.6737, 0.3916, 0.6737, 0.4097, 0.6556, 0.4097, 0.6481, 0.3916, 0.6481, 0.3916, 0.6556, 0.4097, 0.6737, 0.4172, 0.6737, 0.4172, 0.6556, 0.4097, 0.6556, 0.09413, 0.2012, 0.06022, 0.2012, 0.06022, 0.1221, 0.09413, 0.1221, 0.09413, 0.2464, 0.06022, 0.2464, 0.06022, 0.2012, 0.09413, 0.2012, 0.4246, 0.3014, 0.4246, 0.4257, 0.3794, 0.4257, 0.3794, 0.3805, 0.3606, 0.3617, 0.3606, 0.2825, 0.4058, 0.2825, 0.05022, 0.005, 0.05022, 0.1226, 0.005, 0.1226, 0.005, 0.005, 0.06022, 0.2464, 0.09413, 0.2464, 0.09413, 0.2731, 0.06022, 0.2731, 0.09413, 0.1221, 0.06022, 0.1221, 0.06022, 0.09544, 0.09413, 0.09544, 0.09413, 0.005, 0.09413, 0.05022, 0.06022, 0.05022, 0.06022, 0.005, 0.09413, 0.09544, 0.06022, 0.09544, 0.06022, 0.05022, 0.09413, 0.05022, 0.3485, 0.5565, 0.3975, 0.5565, 0.4322, 0.5219, 0.4322, 0.4728, 0.3975, 0.4382, 0.3485, 0.4382, 0.3138, 0.4728, 0.3138, 0.5219, 0.005, 0.8969, 0.02761, 0.8969, 0.02761, 0.8479, 0.005, 0.8479, 0.005, 0.995, 0.02761, 0.995, 0.02761, 0.946, 0.005, 0.946, 0.005, 0.7008, 0.02761, 0.7008, 0.02761, 0.6518, 0.005, 0.6518, 0.005, 0.7989, 0.02761, 0.7989, 0.02761, 0.7499, 0.005, 0.7499, 0.005, 0.8479, 0.02761, 0.8479, 0.02761, 0.7989, 0.005, 0.7989, 0.005, 0.946, 0.02761, 0.946, 0.02761, 0.8969, 0.005, 0.8969, 0.005, 0.6518, 0.02761, 0.6518, 0.02761, 0.6028, 0.005, 0.6028, 0.005, 0.7499, 0.02761, 0.7499, 0.02761, 0.7008, 0.005, 0.7008, 0.09413, 0.2731, 0.09413, 0.3974, 0.06022, 0.3974, 0.06022, 0.2731, 0.5445, 0.02388, 0.6274, 0.02388, 0.6274, 0.07367, 0.5445, 0.07367, 0.6479, 0.223, 0.6977, 0.223, 0.6977, 0.3059, 0.6479, 0.3059, 0.6274, 0.02388, 0.5445, 0.02388, 0.5445, 0.005, 0.6274, 0.005, 0.5445, 0.07367, 0.6274, 0.07367, 0.6274, 0.09254, 0.5445, 0.09254, 0.7709, 0.3195, 0.8207, 0.3195, 0.8207, 0.3383, 0.7709, 0.3383, 0.7709, 0.3195, 0.8207, 0.3195, 0.8207, 0.3383, 0.7709, 0.3383, 0.8582, 0.6122, 0.8582, 0.5475, 0.7677, 0.5475, 0.7677, 0.6122, 0.8582, 0.6122, 0.7677, 0.6122, 0.7677, 0.6381, 0.8582, 0.6381, 0.7677, 0.5475, 0.8582, 0.5475, 0.8582, 0.5217, 0.7677, 0.5217, 0.9691, 0.6657, 0.9691, 0.7304, 0.995, 0.7304, 0.995, 0.6657, 0.9691, 0.6657, 0.9691, 0.7304, 0.995, 0.7304, 0.995, 0.6657, 0.7582, 0.5593, 0.7582, 0.695, 0.6903, 0.695, 0.6903, 0.5781, 0.7092, 0.5593, 0.4246, 0.3014, 0.4058, 0.2825, 0.3606, 0.2825, 0.3606, 0.3617, 0.3794, 0.3805, 0.3794, 0.4257, 0.4246, 0.4257, 0.0979, 0.7189, 0.1778, 0.6134, 0.1778, 0.5681, 0.06022, 0.5681, 0.06022, 0.7189, 0.2116, 0.2336, 0.221, 0.2336, 0.2266, 0.2279, 0.2266, 0.2109, 0.2116, 0.2109, 0.4605, 0.4784, 0.4831, 0.4558, 0.5057, 0.4558, 0.5057, 0.5327, 0.4605, 0.5327, 0.4015, 0.2562, 0.4015, 0.1356, 0.4467, 0.1356, 0.507, 0.1356, 0.507, 0.3014, 0.4467, 0.3014, 0.1644, 0.2429, 0.1644, 0.371, 0.1041, 0.371, 0.1041, 0.2429, 0.1041, 0.2109, 0.1644, 0.2109, 0.1644, 0.2429, 0.1041, 0.2429, 0.1041, 0.3861, 0.1644, 0.3861, 0.1644, 0.371, 0.1041, 0.371, 0.2436, 0.6334, 0.2247, 0.6183, 0.2247, 0.5279, 0.2436, 0.5128, 0.3038, 0.5128, 0.3038, 0.6334, 0.5648, 0.5945, 0.5002, 0.5945, 0.5002, 0.685, 0.5648, 0.685, 0.5445, 0.02388, 0.5445, 0.07367, 0.6274, 0.07367, 0.6274, 0.02388, 0.6479, 0.223, 0.6479, 0.3059, 0.6977, 0.3059, 0.6977, 0.223, 0.6274, 0.02388, 0.6274, 0.005, 0.5445, 0.005, 0.5445, 0.02388, 0.5445, 0.07367, 0.5445, 0.09254, 0.6274, 0.09254, 0.6274, 0.07367, 0.7709, 0.3195, 0.7709, 0.3383, 0.8207, 0.3383, 0.8207, 0.3195, 0.7709, 0.3195, 0.7709, 0.3383, 0.8207, 0.3383, 0.8207, 0.3195, 0.8582, 0.6122, 0.7677, 0.6122, 0.7677, 0.5475, 0.8582, 0.5475, 0.8582, 0.6122, 0.8582, 0.6381, 0.7677, 0.6381, 0.7677, 0.6122, 0.7677, 0.5475, 0.7677, 0.5217, 0.8582, 0.5217, 0.8582, 0.5475, 0.9691, 0.6657, 0.995, 0.6657, 0.995, 0.7304, 0.9691, 0.7304, 0.9691, 0.6657, 0.995, 0.6657, 0.995, 0.7304, 0.9691, 0.7304, 0.3127, 0.3025, 0.3353, 0.3025, 0.3353, 0.3251, 0.3127, 0.3251, 0.3353, 0.3025, 0.3127, 0.3025, 0.3127, 0.2912, 0.3353, 0.2912, 0.3353, 0.3251, 0.3353, 0.3025, 0.3466, 0.3025, 0.3466, 0.3251, 0.3127, 0.3251, 0.3353, 0.3251, 0.3353, 0.3365, 0.3127, 0.3365, 0.3127, 0.3025, 0.3127, 0.3251, 0.3013, 0.3251, 0.3013, 0.3025, 0.2116, 0.2336, 0.2116, 0.2109, 0.2266, 0.2109, 0.2266, 0.2279, 0.221, 0.2336, 0.005, 0.4707, 0.05112, 0.4707, 0.05112, 0.4877, 0.005, 0.4877, 0.05112, 0.4707, 0.005, 0.4707, 0.005, 0.4627, 0.05112, 0.4627, 0.005, 0.4533, 0.05112, 0.4533, 0.05112, 0.4627, 0.005, 0.4627, 0.9009, 0.5311, 0.9009, 0.5161, 0.8783, 0.5161, 0.8783, 0.5613, 0.1744, 0.3737, 0.1744, 0.333, 0.2016, 0.333, 0.2016, 0.3737, 0.2016, 0.2516, 0.2016, 0.2923, 0.1744, 0.2923, 0.1744, 0.2516, 0.1744, 0.2109, 0.2016, 0.2109, 0.2016, 0.2516, 0.1744, 0.2516, 0.2016, 0.333, 0.1744, 0.333, 0.1744, 0.2923, 0.2016, 0.2923, 0.5907, 0.5698, 0.5581, 0.5698, 0.5581, 0.5427, 0.5907, 0.5427, 0.493, 0.5427, 0.5256, 0.5427, 0.5256, 0.5698, 0.493, 0.5698, 0.4605, 0.5698, 0.4605, 0.5427, 0.493, 0.5427, 0.493, 0.5698, 0.5581, 0.5427, 0.5581, 0.5698, 0.5256, 0.5698, 0.5256, 0.5427, 0.8968, 0.3878, 0.8968, 0.4488, 0.8358, 0.4488, 0.8358, 0.3878, 0.8358, 0.3576, 0.8968, 0.3576, 0.8968, 0.3878, 0.8358, 0.3878, 0.7137, 0.3576, 0.7747, 0.3576, 0.7747, 0.3878, 0.7137, 0.3878, 0.7747, 0.3576, 0.8358, 0.3576, 0.8358, 0.3878, 0.7747, 0.3878, 0.6527, 0.3576, 0.7137, 0.3576, 0.7137, 0.3878, 0.6527, 0.3878, 0.517, 0.3436, 0.517, 0.2803, 0.5441, 0.2803, 0.5441, 0.3436, 0.5441, 0.1763, 0.5441, 0.2396, 0.517, 0.2396, 0.517, 0.1763, 0.517, 0.1356, 0.5441, 0.1356, 0.5441, 0.1763, 0.517, 0.1763, 0.5441, 0.2803, 0.517, 0.2803, 0.517, 0.2396, 0.5441, 0.2396, 0.8258, 0.4997, 0.7798, 0.4997, 0.7798, 0.4696, 0.8258, 0.4696, 0.7188, 0.4997, 0.6728, 0.4997, 0.6728, 0.4696, 0.7188, 0.4696, 0.7798, 0.4997, 0.7188, 0.4997, 0.7188, 0.4696, 0.7798, 0.4696, 0.9234, 0.8631, 0.9234, 0.833, 0.995, 0.833, 0.995, 0.8631, 0.9234, 0.769, 0.9234, 0.6258, 0.995, 0.6258, 0.995, 0.6545, 0.9498, 0.6545, 0.9498, 0.7404, 0.995, 0.7404, 0.995, 0.769, 0.9234, 0.833, 0.9234, 0.769, 0.995, 0.769, 0.995, 0.833, 0.6151, 0.995, 0.585, 0.995, 0.585, 0.8631, 0.6415, 0.8066, 0.6603, 0.8066, 0.6603, 0.9498, 0.995, 0.6258, 0.9234, 0.6258, 0.9234, 0.607, 0.995, 0.607, 0.9234, 0.527, 0.995, 0.527, 0.995, 0.607, 0.9234, 0.607, 0.6617, 0.4128, 0.6617, 0.3978, 0.6165, 0.3978, 0.6316, 0.4128, 0.6617, 0.4988, 0.6617, 0.4128, 0.6316, 0.4128, 0.6316, 0.4988, 0.6165, 0.5138, 0.6617, 0.5138, 0.6617, 0.4988, 0.6316, 0.4988, 0.6103, 0.4128, 0.6103, 0.4988, 0.6316, 0.4988, 0.6316, 0.4128, 0.9009, 0.5311, 0.8783, 0.5613, 0.8783, 0.5161, 0.9009, 0.5161, 0.7105, 0.5323, 0.7482, 0.5323, 0.7482, 0.5097, 0.7105, 0.5097, 0.6728, 0.5097, 0.6728, 0.5323, 0.6954, 0.5323, 0.6954, 0.5097, 0.7105, 0.5097, 0.6954, 0.5097, 0.6954, 0.5323, 0.7105, 0.5323, 0.3357, 0.6915, 0.3507, 0.6915, 0.3507, 0.65, 0.3357, 0.65, 0.3507, 0.6915, 0.3545, 0.6915, 0.3545, 0.65, 0.3507, 0.65, 0.3357, 0.6915, 0.3357, 0.6952, 0.3507, 0.6952, 0.3507, 0.6915, 0.3357, 0.65, 0.3319, 0.65, 0.3319, 0.6915, 0.3357, 0.6915, 0.3507, 0.65, 0.3507, 0.6462, 0.3357, 0.6462, 0.3357, 0.65, 0.995, 0.4718, 0.9613, 0.4718, 0.9613, 0.502, 0.995, 0.502, 0.901, 0.502, 0.9613, 0.502, 0.9613, 0.4718, 0.901, 0.4718, 0.8673, 0.502, 0.8673, 0.4718, 0.8522, 0.4718, 0.8522, 0.502, 0.8673, 0.4718, 0.8673, 0.502, 0.901, 0.502, 0.901, 0.4718, 0.8522, 0.4718, 0.8372, 0.4718, 0.8372, 0.502, 0.8522, 0.502, 0.3515, 0.5683, 0.3515, 0.5834, 0.4193, 0.5834, 0.4043, 0.6136, 0.344, 0.6136, 0.3289, 0.5834, 0.3138, 0.5834, 0.3138, 0.5683, 0.5748, 0.6096, 0.5974, 0.587, 0.6803, 0.587, 0.6803, 0.685, 0.5748, 0.685, 0.9134, 0.7068, 0.9134, 0.7821, 0.8682, 0.7821, 0.8682, 0.7068, 0.8682, 0.995, 0.8682, 0.897, 0.9134, 0.897, 0.9134, 0.995, 0.9134, 0.7068, 0.8682, 0.7068, 0.8682, 0.6013, 0.9134, 0.6013, 0.5877, 0.4013, 0.5877, 0.4315, 0.5575, 0.4315, 0.5575, 0.4013, 0.5575, 0.3938, 0.5877, 0.3938, 0.5877, 0.4013, 0.5575, 0.4013, 0.55, 0.4315, 0.55, 0.4013, 0.5575, 0.4013, 0.5575, 0.4315, 0.5877, 0.439, 0.5575, 0.439, 0.5575, 0.4315, 0.5877, 0.4315, 0.5952, 0.4013, 0.5952, 0.4315, 0.5877, 0.4315, 0.5877, 0.4013, 0.4484, 0.6526, 0.4484, 0.6767, 0.4529, 0.6767, 0.4529, 0.6526, 0.4671, 0.6526, 0.4626, 0.6526, 0.4626, 0.6767, 0.4671, 0.6767, 0.4529, 0.6526, 0.4626, 0.6526, 0.4626, 0.6481, 0.4529, 0.6481, 0.4529, 0.6812, 0.4626, 0.6812, 0.4626, 0.6767, 0.4529, 0.6767, 0.4529, 0.6767, 0.4626, 0.6767, 0.4626, 0.6526, 0.4529, 0.6526, 0.8682, 0.8141, 0.9134, 0.8141, 0.9134, 0.897, 0.8682, 0.897, 0.8682, 0.7821, 0.9134, 0.7821, 0.9134, 0.8141, 0.8682, 0.8141, 0.6603, 0.6986, 0.6603, 0.7966, 0.5774, 0.7966, 0.5548, 0.774, 0.5548, 0.6986, 0.995, 0.1192, 0.9068, 0.1192, 0.9068, 0.0621, 0.995, 0.0621, 0.995, 0.0621, 0.9068, 0.0621, 0.9068, 0.005, 0.995, 0.005, 0.995, 0.4618, 0.9068, 0.4618, 0.9068, 0.4047, 0.995, 0.4047, 0.995, 0.4047, 0.9068, 0.4047, 0.9068, 0.3476, 0.995, 0.3476, 0.995, 0.3476, 0.9068, 0.3476, 0.9068, 0.2905, 0.995, 0.2905, 0.995, 0.2905, 0.9068, 0.2905, 0.9068, 0.2334, 0.995, 0.2334, 0.3428, 0.8925, 0.3832, 0.8521, 0.4403, 0.8521, 0.4807, 0.8925, 0.4807, 0.9496, 0.4403, 0.99, 0.3832, 0.99, 0.3428, 0.9496, 0.995, 0.2334, 0.9068, 0.2334, 0.9068, 0.1763, 0.995, 0.1763, 0.995, 0.1763, 0.9068, 0.1763, 0.9068, 0.1192, 0.995, 0.1192, 0.9068, 0.3476, 0.995, 0.3476, 0.995, 0.4047, 0.9068, 0.4047, 0.9068, 0.4047, 0.995, 0.4047, 0.995, 0.4618, 0.9068, 0.4618, 0.9068, 0.005, 0.995, 0.005, 0.995, 0.0621, 0.9068, 0.0621, 0.9068, 0.0621, 0.995, 0.0621, 0.995, 0.1192, 0.9068, 0.1192, 0.9068, 0.1192, 0.995, 0.1192, 0.995, 0.1763, 0.9068, 0.1763, 0.9068, 0.1763, 0.995, 0.1763, 0.995, 0.2334, 0.9068, 0.2334, 0.3832, 0.99, 0.3428, 0.9496, 0.3428, 0.8925, 0.3832, 0.8521, 0.4403, 0.8521, 0.4807, 0.8925, 0.4807, 0.9496, 0.4403, 0.99, 0.9068, 0.2334, 0.995, 0.2334, 0.995, 0.2905, 0.9068, 0.2905, 0.9068, 0.2905, 0.995, 0.2905, 0.995, 0.3476, 0.9068, 0.3476, 0.8307, 0.262, 0.8968, 0.262, 0.8968, 0.3048, 0.8307, 0.3048, 0.8307, 0.3048, 0.8968, 0.3048, 0.8968, 0.3476, 0.8307, 0.3476, 0.8307, 0.005, 0.8968, 0.005, 0.8968, 0.04783, 0.8307, 0.04783, 0.8307, 0.04783, 0.8968, 0.04783, 0.8968, 0.09065, 0.8307, 0.09065, 0.8307, 0.09065, 0.8968, 0.09065, 0.8968, 0.1335, 0.8307, 0.1335, 0.8307, 0.1335, 0.8968, 0.1335, 0.8968, 0.1763, 0.8307, 0.1763, 0.3672, 0.8019, 0.3672, 0.759, 0.3975, 0.7287, 0.4403, 0.7287, 0.4706, 0.759, 0.4706, 0.8019, 0.4403, 0.8321, 0.3975, 0.8321, 0.8307, 0.1763, 0.8968, 0.1763, 0.8968, 0.2191, 0.8307, 0.2191, 0.8307, 0.2191, 0.8968, 0.2191, 0.8968, 0.262, 0.8307, 0.262, 0.9649, 0.9215, 0.9649, 0.9826, 0.995, 0.9826, 0.995, 0.995, 0.9234, 0.995, 0.9234, 0.8631, 0.995, 0.8631, 0.995, 0.9215, 0.2117, 0.32, 0.2117, 0.2616, 0.2417, 0.2616, 0.2869, 0.3069, 0.2869, 0.3355, 0.2718, 0.3355, 0.2718, 0.4214, 0.2869, 0.4214, 0.2869, 0.45, 0.2681, 0.45, 0.2117, 0.3935, 0.2117, 0.3811, 0.6007, 0.5698, 0.6007, 0.5238, 0.6617, 0.5238, 0.6617, 0.5698, 0.3515, 0.5683, 0.3138, 0.5683, 0.3138, 0.5834, 0.3289, 0.5834, 0.344, 0.6136, 0.4043, 0.6136, 0.4193, 0.5834, 0.3515, 0.5834, 0.3672, 0.8019, 0.3975, 0.8321, 0.4403, 0.8321, 0.4706, 0.8019, 0.4706, 0.759, 0.4403, 0.7287, 0.3975, 0.7287, 0.3672, 0.759, 0.3832, 0.99, 0.4403, 0.99, 0.4807, 0.9496, 0.4807, 0.8925, 0.4403, 0.8521, 0.3832, 0.8521, 0.3428, 0.8925, 0.3428, 0.9496, 0.3428, 0.8925, 0.3428, 0.9496, 0.3832, 0.99, 0.4403, 0.99, 0.4807, 0.9496, 0.4807, 0.8925, 0.4403, 0.8521, 0.3832, 0.8521, 0.2116, 0.2336, 0.221, 0.2336, 0.2266, 0.2279, 0.2266, 0.2109, 0.2116, 0.2109, 0.005, 0.4707, 0.005, 0.4877, 0.05112, 0.4877, 0.05112, 0.4707, 0.05112, 0.4707, 0.05112, 0.4627, 0.005, 0.4627, 0.005, 0.4707, 0.005, 0.4533, 0.005, 0.4627, 0.05112, 0.4627, 0.05112, 0.4533, 0.9009, 0.5311, 0.8783, 0.5613, 0.8783, 0.5161, 0.9009, 0.5161, 0.1744, 0.3737, 0.2016, 0.3737, 0.2016, 0.333, 0.1744, 0.333, 0.2016, 0.2516, 0.1744, 0.2516, 0.1744, 0.2923, 0.2016, 0.2923, 0.1744, 0.2109, 0.1744, 0.2516, 0.2016, 0.2516, 0.2016, 0.2109, 0.2016, 0.333, 0.2016, 0.2923, 0.1744, 0.2923, 0.1744, 0.333, 0.5907, 0.5698, 0.5907, 0.5427, 0.5581, 0.5427, 0.5581, 0.5698, 0.493, 0.5427, 0.493, 0.5698, 0.5256, 0.5698, 0.5256, 0.5427, 0.4605, 0.5698, 0.493, 0.5698, 0.493, 0.5427, 0.4605, 0.5427, 0.5581, 0.5427, 0.5256, 0.5427, 0.5256, 0.5698, 0.5581, 0.5698, 0.8968, 0.3878, 0.8358, 0.3878, 0.8358, 0.4488, 0.8968, 0.4488, 0.8358, 0.3576, 0.8358, 0.3878, 0.8968, 0.3878, 0.8968, 0.3576, 0.7137, 0.3576, 0.7137, 0.3878, 0.7747, 0.3878, 0.7747, 0.3576, 0.7747, 0.3576, 0.7747, 0.3878, 0.8358, 0.3878, 0.8358, 0.3576, 0.6527, 0.3576, 0.6527, 0.3878, 0.7137, 0.3878, 0.7137, 0.3576, 0.517, 0.3436, 0.5441, 0.3436, 0.5441, 0.2803, 0.517, 0.2803, 0.5441, 0.1763, 0.517, 0.1763, 0.517, 0.2396, 0.5441, 0.2396, 0.517, 0.1356, 0.517, 0.1763, 0.5441, 0.1763, 0.5441, 0.1356, 0.5441, 0.2803, 0.5441, 0.2396, 0.517, 0.2396, 0.517, 0.2803, 0.8258, 0.4997, 0.8258, 0.4696, 0.7798, 0.4696, 0.7798, 0.4997, 0.7188, 0.4997, 0.7188, 0.4696, 0.6728, 0.4696, 0.6728, 0.4997, 0.7798, 0.4997, 0.7798, 0.4696, 0.7188, 0.4696, 0.7188, 0.4997, 0.9234, 0.8631, 0.995, 0.8631, 0.995, 0.833, 0.9234, 0.833, 0.9234, 0.769, 0.995, 0.769, 0.995, 0.7404, 0.9498, 0.7404, 0.9498, 0.6545, 0.995, 0.6545, 0.995, 0.6258, 0.9234, 0.6258, 0.9234, 0.833, 0.995, 0.833, 0.995, 0.769, 0.9234, 0.769, 0.6151, 0.995, 0.6603, 0.9498, 0.6603, 0.8066, 0.6415, 0.8066, 0.585, 0.8631, 0.585, 0.995, 0.995, 0.6258, 0.995, 0.607, 0.9234, 0.607, 0.9234, 0.6258, 0.9234, 0.527, 0.9234, 0.607, 0.995, 0.607, 0.995, 0.527, 0.6617, 0.4128, 0.6316, 0.4128, 0.6165, 0.3978, 0.6617, 0.3978, 0.6617, 0.4988, 0.6316, 0.4988, 0.6316, 0.4128, 0.6617, 0.4128, 0.6165, 0.5138, 0.6316, 0.4988, 0.6617, 0.4988, 0.6617, 0.5138, 0.6103, 0.4128, 0.6316, 0.4128, 0.6316, 0.4988, 0.6103, 0.4988, 0.9009, 0.5311, 0.9009, 0.5161, 0.8783, 0.5161, 0.8783, 0.5613, 0.7105, 0.5323, 0.7105, 0.5097, 0.7482, 0.5097, 0.7482, 0.5323, 0.6728, 0.5097, 0.6954, 0.5097, 0.6954, 0.5323, 0.6728, 0.5323, 0.7105, 0.5097, 0.7105, 0.5323, 0.6954, 0.5323, 0.6954, 0.5097, 0.3357, 0.6915, 0.3357, 0.65, 0.3507, 0.65, 0.3507, 0.6915, 0.3507, 0.6915, 0.3507, 0.65, 0.3545, 0.65, 0.3545, 0.6915, 0.3357, 0.6915, 0.3507, 0.6915, 0.3507, 0.6952, 0.3357, 0.6952, 0.3357, 0.65, 0.3357, 0.6915, 0.3319, 0.6915, 0.3319, 0.65, 0.3507, 0.65, 0.3357, 0.65, 0.3357, 0.6462, 0.3507, 0.6462, 0.995, 0.4718, 0.995, 0.502, 0.9613, 0.502, 0.9613, 0.4718, 0.901, 0.502, 0.901, 0.4718, 0.9613, 0.4718, 0.9613, 0.502, 0.8673, 0.502, 0.8522, 0.502, 0.8522, 0.4718, 0.8673, 0.4718, 0.8673, 0.4718, 0.901, 0.4718, 0.901, 0.502, 0.8673, 0.502, 0.8522, 0.4718, 0.8522, 0.502, 0.8372, 0.502, 0.8372, 0.4718, 0.3515, 0.5683, 0.3138, 0.5683, 0.3138, 0.5834, 0.3289, 0.5834, 0.344, 0.6136, 0.4043, 0.6136, 0.4193, 0.5834, 0.3515, 0.5834, 0.5748, 0.6096, 0.5748, 0.685, 0.6803, 0.685, 0.6803, 0.587, 0.5974, 0.587, 0.9134, 0.7068, 0.8682, 0.7068, 0.8682, 0.7821, 0.9134, 0.7821, 0.8682, 0.995, 0.9134, 0.995, 0.9134, 0.897, 0.8682, 0.897, 0.9134, 0.7068, 0.9134, 0.6013, 0.8682, 0.6013, 0.8682, 0.7068, 0.5877, 0.4013, 0.5575, 0.4013, 0.5575, 0.4315, 0.5877, 0.4315, 0.5575, 0.3938, 0.5575, 0.4013, 0.5877, 0.4013, 0.5877, 0.3938, 0.55, 0.4315, 0.5575, 0.4315, 0.5575, 0.4013, 0.55, 0.4013, 0.5877, 0.439, 0.5877, 0.4315, 0.5575, 0.4315, 0.5575, 0.439, 0.5952, 0.4013, 0.5877, 0.4013, 0.5877, 0.4315, 0.5952, 0.4315, 0.4484, 0.6526, 0.4529, 0.6526, 0.4529, 0.6767, 0.4484, 0.6767, 0.4671, 0.6526, 0.4671, 0.6767, 0.4626, 0.6767, 0.4626, 0.6526, 0.4529, 0.6526, 0.4529, 0.6481, 0.4626, 0.6481, 0.4626, 0.6526, 0.4529, 0.6812, 0.4529, 0.6767, 0.4626, 0.6767, 0.4626, 0.6812, 0.4529, 0.6767, 0.4529, 0.6526, 0.4626, 0.6526, 0.4626, 0.6767, 0.8682, 0.8141, 0.8682, 0.897, 0.9134, 0.897, 0.9134, 0.8141, 0.8682, 0.7821, 0.8682, 0.8141, 0.9134, 0.8141, 0.9134, 0.7821, 0.6603, 0.6986, 0.5548, 0.6986, 0.5548, 0.774, 0.5774, 0.7966, 0.6603, 0.7966, 0.995, 0.1192, 0.995, 0.0621, 0.9068, 0.0621, 0.9068, 0.1192, 0.995, 0.0621, 0.995, 0.005, 0.9068, 0.005, 0.9068, 0.0621, 0.995, 0.4618, 0.995, 0.4047, 0.9068, 0.4047, 0.9068, 0.4618, 0.995, 0.4047, 0.995, 0.3476, 0.9068, 0.3476, 0.9068, 0.4047, 0.995, 0.3476, 0.995, 0.2905, 0.9068, 0.2905, 0.9068, 0.3476, 0.995, 0.2905, 0.995, 0.2334, 0.9068, 0.2334, 0.9068, 0.2905, 0.3428, 0.8925, 0.3428, 0.9496, 0.3832, 0.99, 0.4403, 0.99, 0.4807, 0.9496, 0.4807, 0.8925, 0.4403, 0.8521, 0.3832, 0.8521, 0.995, 0.2334, 0.995, 0.1763, 0.9068, 0.1763, 0.9068, 0.2334, 0.995, 0.1763, 0.995, 0.1192, 0.9068, 0.1192, 0.9068, 0.1763, 0.9068, 0.3476, 0.9068, 0.4047, 0.995, 0.4047, 0.995, 0.3476, 0.9068, 0.4047, 0.9068, 0.4618, 0.995, 0.4618, 0.995, 0.4047, 0.9068, 0.005, 0.9068, 0.0621, 0.995, 0.0621, 0.995, 0.005, 0.9068, 0.0621, 0.9068, 0.1192, 0.995, 0.1192, 0.995, 0.0621, 0.9068, 0.1192, 0.9068, 0.1763, 0.995, 0.1763, 0.995, 0.1192, 0.9068, 0.1763, 0.9068, 0.2334, 0.995, 0.2334, 0.995, 0.1763, 0.3832, 0.99, 0.4403, 0.99, 0.4807, 0.9496, 0.4807, 0.8925, 0.4403, 0.8521, 0.3832, 0.8521, 0.3428, 0.8925, 0.3428, 0.9496, 0.9068, 0.2334, 0.9068, 0.2905, 0.995, 0.2905, 0.995, 0.2334, 0.9068, 0.2905, 0.9068, 0.3476, 0.995, 0.3476, 0.995, 0.2905, 0.8307, 0.262, 0.8307, 0.3048, 0.8968, 0.3048, 0.8968, 0.262, 0.8307, 0.3048, 0.8307, 0.3476, 0.8968, 0.3476, 0.8968, 0.3048, 0.8307, 0.005, 0.8307, 0.04783, 0.8968, 0.04783, 0.8968, 0.005, 0.8307, 0.04783, 0.8307, 0.09065, 0.8968, 0.09065, 0.8968, 0.04783, 0.8307, 0.09065, 0.8307, 0.1335, 0.8968, 0.1335, 0.8968, 0.09065, 0.8307, 0.1335, 0.8307, 0.1763, 0.8968, 0.1763, 0.8968, 0.1335, 0.3672, 0.8019, 0.3975, 0.8321, 0.4403, 0.8321, 0.4706, 0.8019, 0.4706, 0.759, 0.4403, 0.7287, 0.3975, 0.7287, 0.3672, 0.759, 0.8307, 0.1763, 0.8307, 0.2191, 0.8968, 0.2191, 0.8968, 0.1763, 0.8307, 0.2191, 0.8307, 0.262, 0.8968, 0.262, 0.8968, 0.2191, 0.9649, 0.9215, 0.995, 0.9215, 0.995, 0.8631, 0.9234, 0.8631, 0.9234, 0.995, 0.995, 0.995, 0.995, 0.9826, 0.9649, 0.9826, 0.2117, 0.32, 0.2117, 0.3811, 0.2117, 0.3935, 0.2681, 0.45, 0.2869, 0.45, 0.2869, 0.4214, 0.2718, 0.4214, 0.2718, 0.3355, 0.2869, 0.3355, 0.2869, 0.3069, 0.2417, 0.2616, 0.2117, 0.2616, 0.6007, 0.5698, 0.6617, 0.5698, 0.6617, 0.5238, 0.6007, 0.5238, 0.3515, 0.5683, 0.3515, 0.5834, 0.4193, 0.5834, 0.4043, 0.6136, 0.344, 0.6136, 0.3289, 0.5834, 0.3138, 0.5834, 0.3138, 0.5683, 0.3672, 0.8019, 0.3672, 0.759, 0.3975, 0.7287, 0.4403, 0.7287, 0.4706, 0.759, 0.4706, 0.8019, 0.4403, 0.8321, 0.3975, 0.8321, 0.3832, 0.99, 0.3428, 0.9496, 0.3428, 0.8925, 0.3832, 0.8521, 0.4403, 0.8521, 0.4807, 0.8925, 0.4807, 0.9496, 0.4403, 0.99, 0.3428, 0.8925, 0.3832, 0.8521, 0.4403, 0.8521, 0.4807, 0.8925, 0.4807, 0.9496, 0.4403, 0.99, 0.3832, 0.99, 0.3428, 0.9496, 0.9009, 0.5311, 0.9009, 0.5161, 0.8783, 0.5161, 0.8783, 0.5613, 0.9009, 0.5311, 0.8783, 0.5613, 0.8783, 0.5161, 0.9009, 0.5161, 0.7105, 0.5323, 0.7482, 0.5323, 0.7482, 0.5097, 0.7105, 0.5097, 0.6728, 0.5097, 0.6728, 0.5323, 0.6954, 0.5323, 0.6954, 0.5097, 0.7105, 0.5097, 0.6954, 0.5097, 0.6954, 0.5323, 0.7105, 0.5323, 0.2116, 0.2336, 0.2116, 0.2109, 0.2266, 0.2109, 0.2266, 0.2279, 0.221, 0.2336])
me_cube_007.use_remesh_preserve_volume = False
me_cube_007.use_remesh_preserve_attributes = False
me_cube_007.use_mirror_vertex_groups = False
me_cube_007.update()
arm_armature = bpy.data.armatures.new('Armature')  # bones are not reproduced

# ---- objects
ob_armature = bpy.data.objects.new('Armature', arm_armature)
ob_stalker = bpy.data.objects.new('Stalker', me_cube_007)

# ---- transforms, parenting, visibility, modifiers, constraints
ob_armature.location = (0.0, 0.0, 0.0)
ob_armature.lineart.crease_threshold = 0.0
ob_stalker.location = (0.0, 0.0, 0.0)
ob_stalker.lineart.crease_threshold = 0.0

# ---- collection membership
scene.collection.objects.link(ob_armature)
col_stalker_latest.objects.link(ob_stalker)

# ---- scene / render settings (as saved in the file)
scene.frame_start = 1; scene.frame_end = 250; scene.frame_set(33)
scene.render.engine = 'BLENDER_EEVEE_NEXT'
scene.render.film_transparent = True
scene.cycles.use_denoising = False
scene.cycles.samples = 128
scene.cycles.sampling_pattern = 'TABULATED_SOBOL'
scene.cycles.use_adaptive_sampling = False
scene.cycles.use_light_tree = False
scene.view_settings.view_transform = 'Filmic'
bpy.context.view_layer.update()

# ---- added for rendering (the .blend has no active camera and no usable light): camera, sun
cam_auto = bpy.data.cameras.new('AutoCamera')
cam_auto.lens = 50.0
cam_auto.sensor_width = 36.0
cam_auto.clip_end = 1000.0
ob_auto_camera = bpy.data.objects.new('AutoCamera', cam_auto)
scene.collection.objects.link(ob_auto_camera)
ob_auto_camera.location = (9.70021, -12.3402, 9.68785)
ob_auto_camera.rotation_euler = (1.09748, -7.21219e-08, 0.694738)
scene.camera = ob_auto_camera
light_auto_sun = bpy.data.lights.new('AutoSun', 'SUN')
light_auto_sun.energy = 3.0
light_auto_sun.angle = 0.0523599
ob_auto_sun = bpy.data.objects.new('AutoSun', light_auto_sun)
scene.collection.objects.link(ob_auto_sun)
ob_auto_sun.rotation_euler = (0.872665, 0.174533, 0.523599)
bpy.context.view_layer.update()
